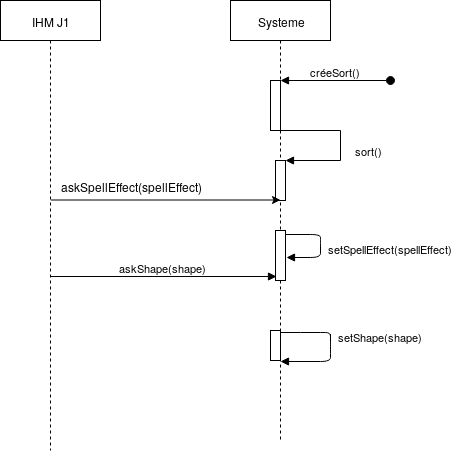

The diagram above was exported from draw.io. Its source (the exported page's mxGraphModel, read from the mxfile embedded in the PNG):
<mxGraphModel dx="434" dy="769" grid="0" gridSize="10" guides="1" tooltips="1" connect="1" arrows="1" fold="1" page="1" pageScale="1" pageWidth="827" pageHeight="1169" math="0" shadow="0">
  <root>
    <mxCell id="0" />
    <mxCell id="1" parent="0" />
    <mxCell id="ecqoI5y6Yb6yR41d2buW-1" value="IHM J1" style="shape=umlLifeline;perimeter=lifelinePerimeter;whiteSpace=wrap;html=1;container=1;collapsible=0;recursiveResize=0;outlineConnect=0;" parent="1" vertex="1">
      <mxGeometry x="20" y="20" width="100" height="450" as="geometry" />
    </mxCell>
    <mxCell id="ecqoI5y6Yb6yR41d2buW-2" value="Systeme" style="shape=umlLifeline;perimeter=lifelinePerimeter;whiteSpace=wrap;html=1;container=1;collapsible=0;recursiveResize=0;outlineConnect=0;" parent="1" vertex="1">
      <mxGeometry x="250" y="20" width="100" height="440" as="geometry" />
    </mxCell>
    <mxCell id="ecqoI5y6Yb6yR41d2buW-16" value="" style="html=1;points=[];perimeter=orthogonalPerimeter;" parent="ecqoI5y6Yb6yR41d2buW-2" vertex="1">
      <mxGeometry x="45" y="230" width="10" height="50" as="geometry" />
    </mxCell>
    <mxCell id="ecqoI5y6Yb6yR41d2buW-17" value="setSpellEffect(spellEffect)" style="html=1;verticalAlign=bottom;endArrow=block;entryX=1.12;entryY=0.548;entryDx=0;entryDy=0;entryPerimeter=0;exitX=0.96;exitY=0.084;exitDx=0;exitDy=0;exitPerimeter=0;" parent="ecqoI5y6Yb6yR41d2buW-2" source="ecqoI5y6Yb6yR41d2buW-16" target="ecqoI5y6Yb6yR41d2buW-16" edge="1">
      <mxGeometry x="0.2609" y="-70" relative="1" as="geometry">
        <mxPoint x="-25" y="230" as="sourcePoint" />
        <mxPoint x="70" y="70" as="offset" />
        <Array as="points">
          <mxPoint x="90" y="234" />
          <mxPoint x="90" y="240" />
          <mxPoint x="90" y="257" />
        </Array>
      </mxGeometry>
    </mxCell>
    <mxCell id="ecqoI5y6Yb6yR41d2buW-4" value="créeSort()" style="html=1;verticalAlign=bottom;startArrow=oval;endArrow=block;startSize=8;" parent="1" edge="1">
      <mxGeometry relative="1" as="geometry">
        <mxPoint x="410" y="100" as="sourcePoint" />
        <mxPoint x="300" y="100" as="targetPoint" />
      </mxGeometry>
    </mxCell>
    <mxCell id="ecqoI5y6Yb6yR41d2buW-7" value="" style="html=1;points=[];perimeter=orthogonalPerimeter;" parent="1" vertex="1">
      <mxGeometry x="290" y="100" width="10" height="50" as="geometry" />
    </mxCell>
    <mxCell id="ecqoI5y6Yb6yR41d2buW-10" value="" style="html=1;points=[];perimeter=orthogonalPerimeter;" parent="1" vertex="1">
      <mxGeometry x="295" y="180" width="10" height="40" as="geometry" />
    </mxCell>
    <mxCell id="ecqoI5y6Yb6yR41d2buW-11" value="sort()" style="edgeStyle=orthogonalEdgeStyle;html=1;align=left;spacingLeft=2;endArrow=block;rounded=0;entryX=1;entryY=0;" parent="1" source="ecqoI5y6Yb6yR41d2buW-2" target="ecqoI5y6Yb6yR41d2buW-10" edge="1">
      <mxGeometry x="0.244" y="-14" relative="1" as="geometry">
        <mxPoint x="315" y="150" as="sourcePoint" />
        <Array as="points">
          <mxPoint x="360" y="150" />
          <mxPoint x="360" y="180" />
        </Array>
        <mxPoint x="11" y="4" as="offset" />
      </mxGeometry>
    </mxCell>
    <mxCell id="ecqoI5y6Yb6yR41d2buW-14" value="" style="endArrow=classic;html=1;" parent="1" edge="1">
      <mxGeometry width="50" height="50" relative="1" as="geometry">
        <mxPoint x="70.31034482758628" y="219.5" as="sourcePoint" />
        <mxPoint x="300" y="219.5" as="targetPoint" />
      </mxGeometry>
    </mxCell>
    <mxCell id="ecqoI5y6Yb6yR41d2buW-15" value="askSpellEffect(spellEffect)" style="text;html=1;resizable=0;points=[];align=center;verticalAlign=middle;labelBackgroundColor=#ffffff;" parent="ecqoI5y6Yb6yR41d2buW-14" vertex="1" connectable="0">
      <mxGeometry x="-0.1746" y="2" relative="1" as="geometry">
        <mxPoint x="-14" y="-12" as="offset" />
      </mxGeometry>
    </mxCell>
    <mxCell id="ecqoI5y6Yb6yR41d2buW-20" value="askShape(shape)" style="html=1;verticalAlign=bottom;endArrow=block;entryX=0.06;entryY=0.916;entryDx=0;entryDy=0;entryPerimeter=0;" parent="1" source="ecqoI5y6Yb6yR41d2buW-1" target="ecqoI5y6Yb6yR41d2buW-16" edge="1">
      <mxGeometry x="-0.0046" relative="1" as="geometry">
        <mxPoint x="100" y="280" as="sourcePoint" />
        <mxPoint as="offset" />
        <mxPoint x="290" y="297" as="targetPoint" />
      </mxGeometry>
    </mxCell>
    <mxCell id="ecqoI5y6Yb6yR41d2buW-22" value="" style="html=1;points=[];perimeter=orthogonalPerimeter;" parent="1" vertex="1">
      <mxGeometry x="290" y="350" width="10" height="30" as="geometry" />
    </mxCell>
    <mxCell id="ecqoI5y6Yb6yR41d2buW-23" value="setShape(shape)" style="html=1;verticalAlign=bottom;endArrow=block;" parent="1" edge="1">
      <mxGeometry x="0.0897" y="50" relative="1" as="geometry">
        <mxPoint x="300" y="352" as="sourcePoint" />
        <mxPoint x="300" y="381" as="targetPoint" />
        <Array as="points">
          <mxPoint x="330" y="352" />
          <mxPoint x="350" y="352" />
          <mxPoint x="350" y="360" />
          <mxPoint x="350" y="352" />
          <mxPoint x="350" y="352" />
          <mxPoint x="350" y="365" />
          <mxPoint x="350" y="381" />
        </Array>
        <mxPoint as="offset" />
      </mxGeometry>
    </mxCell>
  </root>
</mxGraphModel>